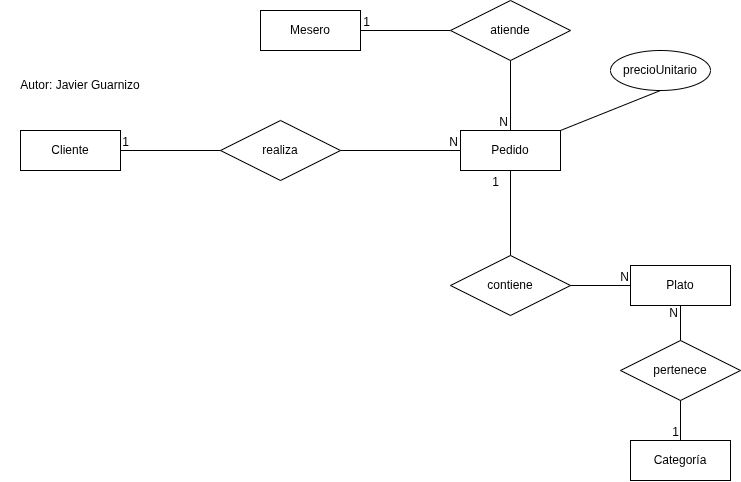

The diagram above was exported from draw.io. Its source (the exported page's mxGraphModel, read from the mxfile embedded in the PNG):
<mxGraphModel dx="1170" dy="723" grid="1" gridSize="10" guides="1" tooltips="1" connect="1" arrows="1" fold="1" page="1" pageScale="1" pageWidth="827" pageHeight="1169" math="0" shadow="0">
  <root>
    <mxCell id="0" />
    <mxCell id="1" parent="0" />
    <mxCell id="JoEqiXqQtSYghS8vYgjX-1" parent="1" style="whiteSpace=wrap;html=1;align=center;" value="Cliente" vertex="1">
      <mxGeometry height="40" width="100" x="40" y="400" as="geometry" />
    </mxCell>
    <mxCell id="JoEqiXqQtSYghS8vYgjX-2" parent="1" style="shape=rhombus;perimeter=rhombusPerimeter;whiteSpace=wrap;html=1;align=center;" value="realiza" vertex="1">
      <mxGeometry height="60" width="120" x="240" y="390" as="geometry" />
    </mxCell>
    <mxCell id="JoEqiXqQtSYghS8vYgjX-4" parent="1" style="whiteSpace=wrap;html=1;align=center;" value="Pedido" vertex="1">
      <mxGeometry height="40" width="100" x="480" y="400" as="geometry" />
    </mxCell>
    <mxCell id="JoEqiXqQtSYghS8vYgjX-5" parent="1" style="whiteSpace=wrap;html=1;align=center;" value="Plato" vertex="1">
      <mxGeometry height="40" width="100" x="650" y="535" as="geometry" />
    </mxCell>
    <mxCell id="JoEqiXqQtSYghS8vYgjX-6" parent="1" style="whiteSpace=wrap;html=1;align=center;" value="Mesero" vertex="1">
      <mxGeometry height="40" width="100" x="280" y="280" as="geometry" />
    </mxCell>
    <mxCell id="JoEqiXqQtSYghS8vYgjX-7" parent="1" style="whiteSpace=wrap;html=1;align=center;" value="Categoría" vertex="1">
      <mxGeometry height="40" width="100" x="650" y="710" as="geometry" />
    </mxCell>
    <mxCell id="JoEqiXqQtSYghS8vYgjX-8" parent="1" style="shape=rhombus;perimeter=rhombusPerimeter;whiteSpace=wrap;html=1;align=center;" value="pertenece" vertex="1">
      <mxGeometry height="60" width="120" x="640" y="610" as="geometry" />
    </mxCell>
    <mxCell id="JoEqiXqQtSYghS8vYgjX-10" edge="1" parent="1" source="JoEqiXqQtSYghS8vYgjX-2" style="endArrow=none;html=1;rounded=0;exitX=0;exitY=0.5;exitDx=0;exitDy=0;entryX=1;entryY=0.5;entryDx=0;entryDy=0;" target="JoEqiXqQtSYghS8vYgjX-1" value="">
      <mxGeometry relative="1" as="geometry">
        <mxPoint x="330" y="450" as="sourcePoint" />
        <mxPoint x="150" y="420" as="targetPoint" />
      </mxGeometry>
    </mxCell>
    <mxCell id="JoEqiXqQtSYghS8vYgjX-11" connectable="0" parent="JoEqiXqQtSYghS8vYgjX-10" style="resizable=0;html=1;whiteSpace=wrap;align=right;verticalAlign=bottom;" value="1" vertex="1">
      <mxGeometry relative="1" x="0.8" as="geometry" />
    </mxCell>
    <mxCell id="JoEqiXqQtSYghS8vYgjX-12" edge="1" parent="1" source="JoEqiXqQtSYghS8vYgjX-2" style="endArrow=none;html=1;rounded=0;entryX=0;entryY=0.5;entryDx=0;entryDy=0;exitX=1;exitY=0.5;exitDx=0;exitDy=0;" target="JoEqiXqQtSYghS8vYgjX-4" value="">
      <mxGeometry relative="1" as="geometry">
        <mxPoint x="390" y="410" as="sourcePoint" />
        <mxPoint x="550" y="410" as="targetPoint" />
      </mxGeometry>
    </mxCell>
    <mxCell id="JoEqiXqQtSYghS8vYgjX-13" connectable="0" parent="JoEqiXqQtSYghS8vYgjX-12" style="resizable=0;html=1;whiteSpace=wrap;align=right;verticalAlign=bottom;" value="N" vertex="1">
      <mxGeometry relative="1" x="1" as="geometry">
        <mxPoint x="-1" as="offset" />
      </mxGeometry>
    </mxCell>
    <mxCell id="JoEqiXqQtSYghS8vYgjX-14" parent="1" style="shape=rhombus;perimeter=rhombusPerimeter;whiteSpace=wrap;html=1;align=center;" value="contiene" vertex="1">
      <mxGeometry height="60" width="120" x="470" y="525" as="geometry" />
    </mxCell>
    <mxCell id="JoEqiXqQtSYghS8vYgjX-15" parent="1" style="shape=rhombus;perimeter=rhombusPerimeter;whiteSpace=wrap;html=1;align=center;" value="atiende" vertex="1">
      <mxGeometry height="60" width="120" x="470" y="270" as="geometry" />
    </mxCell>
    <mxCell id="JoEqiXqQtSYghS8vYgjX-19" edge="1" parent="1" source="JoEqiXqQtSYghS8vYgjX-15" style="endArrow=none;html=1;rounded=0;entryX=1;entryY=0.5;entryDx=0;entryDy=0;exitX=0;exitY=0.5;exitDx=0;exitDy=0;" target="JoEqiXqQtSYghS8vYgjX-6" value="">
      <mxGeometry relative="1" as="geometry">
        <mxPoint x="480" y="460" as="sourcePoint" />
        <mxPoint x="640" y="460" as="targetPoint" />
      </mxGeometry>
    </mxCell>
    <mxCell id="JoEqiXqQtSYghS8vYgjX-20" connectable="0" parent="JoEqiXqQtSYghS8vYgjX-19" style="resizable=0;html=1;whiteSpace=wrap;align=right;verticalAlign=bottom;" value="1" vertex="1">
      <mxGeometry relative="1" x="1" as="geometry">
        <mxPoint x="11" as="offset" />
      </mxGeometry>
    </mxCell>
    <mxCell id="JoEqiXqQtSYghS8vYgjX-21" edge="1" parent="1" source="JoEqiXqQtSYghS8vYgjX-15" style="endArrow=none;html=1;rounded=0;entryX=0.5;entryY=0;entryDx=0;entryDy=0;exitX=0.5;exitY=1;exitDx=0;exitDy=0;" target="JoEqiXqQtSYghS8vYgjX-4" value="">
      <mxGeometry relative="1" as="geometry">
        <mxPoint x="480" y="460" as="sourcePoint" />
        <mxPoint x="640" y="460" as="targetPoint" />
      </mxGeometry>
    </mxCell>
    <mxCell id="JoEqiXqQtSYghS8vYgjX-22" connectable="0" parent="JoEqiXqQtSYghS8vYgjX-21" style="resizable=0;html=1;whiteSpace=wrap;align=right;verticalAlign=bottom;" value="N" vertex="1">
      <mxGeometry relative="1" x="1" as="geometry">
        <mxPoint x="-1" as="offset" />
      </mxGeometry>
    </mxCell>
    <mxCell id="JoEqiXqQtSYghS8vYgjX-23" edge="1" parent="1" source="JoEqiXqQtSYghS8vYgjX-14" style="endArrow=none;html=1;rounded=0;entryX=0.5;entryY=1;entryDx=0;entryDy=0;exitX=0.5;exitY=0;exitDx=0;exitDy=0;" target="JoEqiXqQtSYghS8vYgjX-4" value="">
      <mxGeometry relative="1" as="geometry">
        <mxPoint x="480" y="460" as="sourcePoint" />
        <mxPoint x="640" y="460" as="targetPoint" />
      </mxGeometry>
    </mxCell>
    <mxCell id="JoEqiXqQtSYghS8vYgjX-24" connectable="0" parent="JoEqiXqQtSYghS8vYgjX-23" style="resizable=0;html=1;whiteSpace=wrap;align=right;verticalAlign=bottom;" value="1" vertex="1">
      <mxGeometry relative="1" x="0.9852" as="geometry">
        <mxPoint x="-10" y="19" as="offset" />
      </mxGeometry>
    </mxCell>
    <mxCell id="JoEqiXqQtSYghS8vYgjX-25" edge="1" parent="1" source="JoEqiXqQtSYghS8vYgjX-14" style="endArrow=none;html=1;rounded=0;exitX=1;exitY=0.5;exitDx=0;exitDy=0;entryX=0;entryY=0.5;entryDx=0;entryDy=0;" target="JoEqiXqQtSYghS8vYgjX-5" value="">
      <mxGeometry relative="1" as="geometry">
        <mxPoint x="480" y="460" as="sourcePoint" />
        <mxPoint x="640" y="460" as="targetPoint" />
      </mxGeometry>
    </mxCell>
    <mxCell id="JoEqiXqQtSYghS8vYgjX-26" connectable="0" parent="JoEqiXqQtSYghS8vYgjX-25" style="resizable=0;html=1;whiteSpace=wrap;align=right;verticalAlign=bottom;" value="N" vertex="1">
      <mxGeometry relative="1" x="1" as="geometry" />
    </mxCell>
    <mxCell id="JoEqiXqQtSYghS8vYgjX-27" edge="1" parent="1" source="JoEqiXqQtSYghS8vYgjX-8" style="endArrow=none;html=1;rounded=0;entryX=0.5;entryY=1;entryDx=0;entryDy=0;exitX=0.5;exitY=0;exitDx=0;exitDy=0;" target="JoEqiXqQtSYghS8vYgjX-5" value="">
      <mxGeometry relative="1" as="geometry">
        <mxPoint x="480" y="460" as="sourcePoint" />
        <mxPoint x="640" y="460" as="targetPoint" />
      </mxGeometry>
    </mxCell>
    <mxCell id="JoEqiXqQtSYghS8vYgjX-28" connectable="0" parent="JoEqiXqQtSYghS8vYgjX-27" style="resizable=0;html=1;whiteSpace=wrap;align=right;verticalAlign=bottom;" value="N" vertex="1">
      <mxGeometry relative="1" x="0.9993" as="geometry">
        <mxPoint x="-1" y="16" as="offset" />
      </mxGeometry>
    </mxCell>
    <mxCell id="JoEqiXqQtSYghS8vYgjX-29" edge="1" parent="1" source="JoEqiXqQtSYghS8vYgjX-8" style="endArrow=none;html=1;rounded=0;entryX=0.5;entryY=0;entryDx=0;entryDy=0;exitX=0.5;exitY=1;exitDx=0;exitDy=0;" target="JoEqiXqQtSYghS8vYgjX-7" value="">
      <mxGeometry relative="1" as="geometry">
        <mxPoint x="480" y="460" as="sourcePoint" />
        <mxPoint x="640" y="460" as="targetPoint" />
      </mxGeometry>
    </mxCell>
    <mxCell id="JoEqiXqQtSYghS8vYgjX-30" connectable="0" parent="JoEqiXqQtSYghS8vYgjX-29" style="resizable=0;html=1;whiteSpace=wrap;align=right;verticalAlign=bottom;" value="1" vertex="1">
      <mxGeometry relative="1" x="1" as="geometry" />
    </mxCell>
    <mxCell id="JoEqiXqQtSYghS8vYgjX-31" parent="1" style="text;html=1;whiteSpace=wrap;strokeColor=none;fillColor=none;align=center;verticalAlign=middle;rounded=0;" value="Autor: Javier Guarnizo" vertex="1">
      <mxGeometry height="30" width="160" x="20" y="340" as="geometry" />
    </mxCell>
    <mxCell id="JoEqiXqQtSYghS8vYgjX-33" parent="1" style="ellipse;whiteSpace=wrap;html=1;align=center;" value="precioUnitario" vertex="1">
      <mxGeometry height="40" width="100" x="630" y="320" as="geometry" />
    </mxCell>
    <mxCell id="JoEqiXqQtSYghS8vYgjX-34" edge="1" parent="1" source="JoEqiXqQtSYghS8vYgjX-4" style="endArrow=none;html=1;rounded=0;entryX=0.5;entryY=1;entryDx=0;entryDy=0;exitX=1;exitY=0;exitDx=0;exitDy=0;" target="JoEqiXqQtSYghS8vYgjX-33" value="">
      <mxGeometry relative="1" as="geometry">
        <mxPoint x="590" y="410" as="sourcePoint" />
        <mxPoint x="640" y="440" as="targetPoint" />
      </mxGeometry>
    </mxCell>
  </root>
</mxGraphModel>